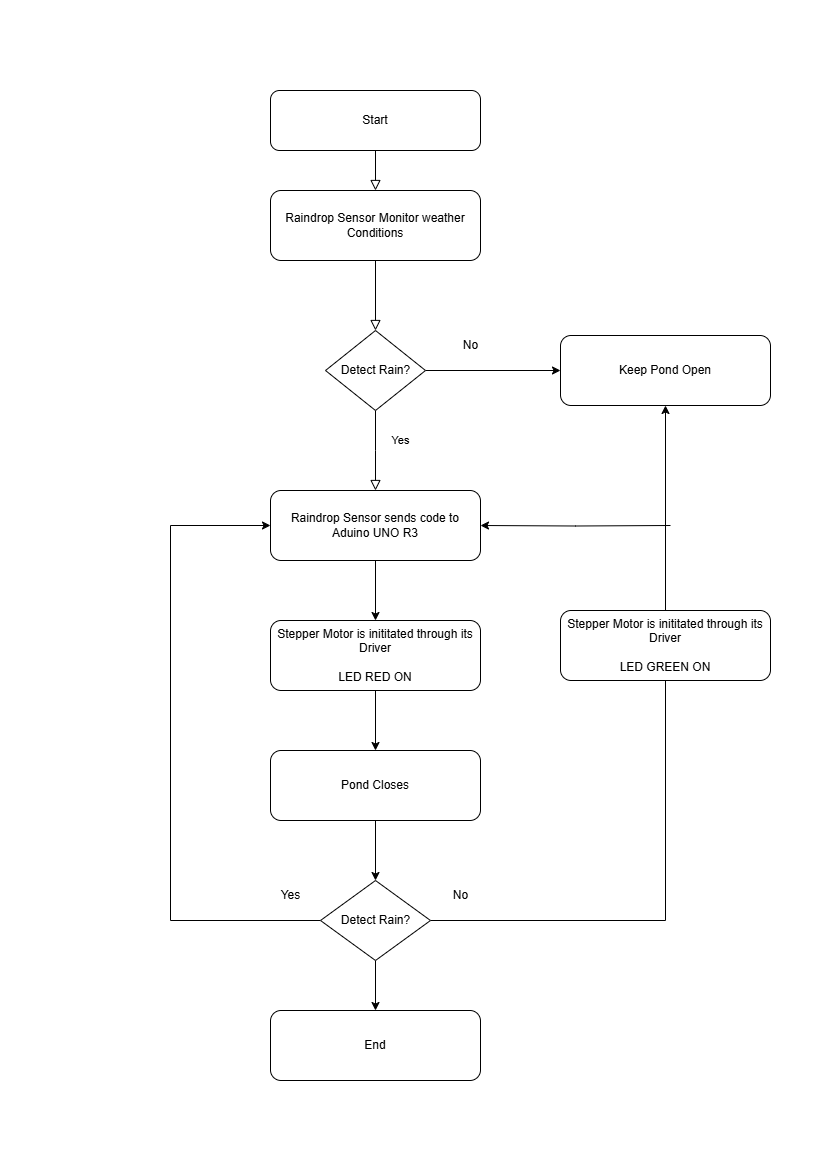

The diagram above was exported from draw.io. Its source (the exported page's mxGraphModel, read from the mxfile embedded in the PNG):
<mxGraphModel dx="1042" dy="527" grid="1" gridSize="10" guides="1" tooltips="1" connect="1" arrows="1" fold="1" page="1" pageScale="1" pageWidth="827" pageHeight="1169" math="0" shadow="0">
  <root>
    <mxCell id="WIyWlLk6GJQsqaUBKTNV-0" />
    <mxCell id="WIyWlLk6GJQsqaUBKTNV-1" parent="WIyWlLk6GJQsqaUBKTNV-0" />
    <mxCell id="WIyWlLk6GJQsqaUBKTNV-2" value="" style="rounded=0;html=1;jettySize=auto;orthogonalLoop=1;fontSize=11;endArrow=block;endFill=0;endSize=8;strokeWidth=1;shadow=0;labelBackgroundColor=none;edgeStyle=orthogonalEdgeStyle;" parent="WIyWlLk6GJQsqaUBKTNV-1" source="s0GLonCtRxwJPNZrVAbm-0" target="WIyWlLk6GJQsqaUBKTNV-6" edge="1">
      <mxGeometry relative="1" as="geometry" />
    </mxCell>
    <mxCell id="WIyWlLk6GJQsqaUBKTNV-3" value="Start" style="rounded=1;whiteSpace=wrap;html=1;fontSize=12;glass=0;strokeWidth=1;shadow=0;" parent="WIyWlLk6GJQsqaUBKTNV-1" vertex="1">
      <mxGeometry x="270" y="90" width="210" height="60" as="geometry" />
    </mxCell>
    <mxCell id="WIyWlLk6GJQsqaUBKTNV-4" value="Yes" style="rounded=0;html=1;jettySize=auto;orthogonalLoop=1;fontSize=11;endArrow=block;endFill=0;endSize=8;strokeWidth=1;shadow=0;labelBackgroundColor=none;edgeStyle=orthogonalEdgeStyle;" parent="WIyWlLk6GJQsqaUBKTNV-1" source="WIyWlLk6GJQsqaUBKTNV-6" edge="1">
      <mxGeometry x="-0.2547" y="25" relative="1" as="geometry">
        <mxPoint as="offset" />
        <mxPoint x="375" y="490" as="targetPoint" />
      </mxGeometry>
    </mxCell>
    <mxCell id="s0GLonCtRxwJPNZrVAbm-20" value="" style="edgeStyle=orthogonalEdgeStyle;rounded=0;orthogonalLoop=1;jettySize=auto;html=1;" parent="WIyWlLk6GJQsqaUBKTNV-1" source="WIyWlLk6GJQsqaUBKTNV-6" target="s0GLonCtRxwJPNZrVAbm-19" edge="1">
      <mxGeometry relative="1" as="geometry" />
    </mxCell>
    <mxCell id="WIyWlLk6GJQsqaUBKTNV-6" value="" style="rhombus;whiteSpace=wrap;html=1;shadow=0;fontFamily=Helvetica;fontSize=12;align=center;strokeWidth=1;spacing=6;spacingTop=-4;" parent="WIyWlLk6GJQsqaUBKTNV-1" vertex="1">
      <mxGeometry x="325" y="330" width="100" height="80" as="geometry" />
    </mxCell>
    <mxCell id="s0GLonCtRxwJPNZrVAbm-1" value="" style="rounded=0;html=1;jettySize=auto;orthogonalLoop=1;fontSize=11;endArrow=block;endFill=0;endSize=8;strokeWidth=1;shadow=0;labelBackgroundColor=none;edgeStyle=orthogonalEdgeStyle;" parent="WIyWlLk6GJQsqaUBKTNV-1" source="WIyWlLk6GJQsqaUBKTNV-3" target="s0GLonCtRxwJPNZrVAbm-0" edge="1">
      <mxGeometry relative="1" as="geometry">
        <mxPoint x="370" y="150" as="sourcePoint" />
        <mxPoint x="370" y="430" as="targetPoint" />
      </mxGeometry>
    </mxCell>
    <mxCell id="s0GLonCtRxwJPNZrVAbm-0" value="Raindrop Sensor Monitor weather Conditions" style="rounded=1;whiteSpace=wrap;html=1;fontSize=12;glass=0;strokeWidth=1;shadow=0;" parent="WIyWlLk6GJQsqaUBKTNV-1" vertex="1">
      <mxGeometry x="270" y="190" width="210" height="70" as="geometry" />
    </mxCell>
    <mxCell id="s0GLonCtRxwJPNZrVAbm-3" value="Detect Rain?" style="text;html=1;align=center;verticalAlign=middle;resizable=0;points=[];autosize=1;strokeColor=none;fillColor=none;" parent="WIyWlLk6GJQsqaUBKTNV-1" vertex="1">
      <mxGeometry x="330" y="355" width="90" height="30" as="geometry" />
    </mxCell>
    <mxCell id="s0GLonCtRxwJPNZrVAbm-11" value="" style="edgeStyle=orthogonalEdgeStyle;rounded=0;orthogonalLoop=1;jettySize=auto;html=1;" parent="WIyWlLk6GJQsqaUBKTNV-1" source="s0GLonCtRxwJPNZrVAbm-5" target="s0GLonCtRxwJPNZrVAbm-6" edge="1">
      <mxGeometry relative="1" as="geometry" />
    </mxCell>
    <mxCell id="s0GLonCtRxwJPNZrVAbm-27" style="edgeStyle=orthogonalEdgeStyle;rounded=0;orthogonalLoop=1;jettySize=auto;html=1;" parent="WIyWlLk6GJQsqaUBKTNV-1" target="s0GLonCtRxwJPNZrVAbm-5" edge="1">
      <mxGeometry relative="1" as="geometry">
        <mxPoint x="670" y="525" as="sourcePoint" />
      </mxGeometry>
    </mxCell>
    <mxCell id="s0GLonCtRxwJPNZrVAbm-5" value="Raindrop Sensor sends code to Aduino UNO R3" style="rounded=1;whiteSpace=wrap;html=1;fontSize=12;glass=0;strokeWidth=1;shadow=0;" parent="WIyWlLk6GJQsqaUBKTNV-1" vertex="1">
      <mxGeometry x="270" y="490" width="210" height="70" as="geometry" />
    </mxCell>
    <mxCell id="s0GLonCtRxwJPNZrVAbm-12" value="" style="edgeStyle=orthogonalEdgeStyle;rounded=0;orthogonalLoop=1;jettySize=auto;html=1;" parent="WIyWlLk6GJQsqaUBKTNV-1" source="s0GLonCtRxwJPNZrVAbm-6" target="s0GLonCtRxwJPNZrVAbm-7" edge="1">
      <mxGeometry relative="1" as="geometry" />
    </mxCell>
    <mxCell id="s0GLonCtRxwJPNZrVAbm-6" value="Stepper Motor is inititated through its Driver&lt;br&gt;&lt;br&gt;LED RED ON" style="rounded=1;whiteSpace=wrap;html=1;fontSize=12;glass=0;strokeWidth=1;shadow=0;" parent="WIyWlLk6GJQsqaUBKTNV-1" vertex="1">
      <mxGeometry x="270" y="620" width="210" height="70" as="geometry" />
    </mxCell>
    <mxCell id="s0GLonCtRxwJPNZrVAbm-14" value="" style="edgeStyle=orthogonalEdgeStyle;rounded=0;orthogonalLoop=1;jettySize=auto;html=1;" parent="WIyWlLk6GJQsqaUBKTNV-1" source="s0GLonCtRxwJPNZrVAbm-7" target="s0GLonCtRxwJPNZrVAbm-8" edge="1">
      <mxGeometry relative="1" as="geometry" />
    </mxCell>
    <mxCell id="s0GLonCtRxwJPNZrVAbm-7" value="Pond Closes" style="rounded=1;whiteSpace=wrap;html=1;fontSize=12;glass=0;strokeWidth=1;shadow=0;" parent="WIyWlLk6GJQsqaUBKTNV-1" vertex="1">
      <mxGeometry x="270" y="750" width="210" height="70" as="geometry" />
    </mxCell>
    <mxCell id="s0GLonCtRxwJPNZrVAbm-22" style="edgeStyle=orthogonalEdgeStyle;rounded=0;orthogonalLoop=1;jettySize=auto;html=1;entryX=0.5;entryY=1;entryDx=0;entryDy=0;" parent="WIyWlLk6GJQsqaUBKTNV-1" source="s0GLonCtRxwJPNZrVAbm-8" target="s0GLonCtRxwJPNZrVAbm-19" edge="1">
      <mxGeometry relative="1" as="geometry" />
    </mxCell>
    <mxCell id="s0GLonCtRxwJPNZrVAbm-30" value="" style="edgeStyle=orthogonalEdgeStyle;rounded=0;orthogonalLoop=1;jettySize=auto;html=1;" parent="WIyWlLk6GJQsqaUBKTNV-1" source="s0GLonCtRxwJPNZrVAbm-8" target="s0GLonCtRxwJPNZrVAbm-29" edge="1">
      <mxGeometry relative="1" as="geometry" />
    </mxCell>
    <mxCell id="wbLa9Y3lBdiZiBi4Bqsb-1" style="edgeStyle=orthogonalEdgeStyle;rounded=0;orthogonalLoop=1;jettySize=auto;html=1;entryX=0;entryY=0.5;entryDx=0;entryDy=0;" edge="1" parent="WIyWlLk6GJQsqaUBKTNV-1" source="s0GLonCtRxwJPNZrVAbm-8" target="s0GLonCtRxwJPNZrVAbm-5">
      <mxGeometry relative="1" as="geometry">
        <mxPoint x="140" y="530" as="targetPoint" />
        <Array as="points">
          <mxPoint x="170" y="920" />
          <mxPoint x="170" y="525" />
        </Array>
      </mxGeometry>
    </mxCell>
    <mxCell id="s0GLonCtRxwJPNZrVAbm-8" value="" style="rhombus;whiteSpace=wrap;html=1;" parent="WIyWlLk6GJQsqaUBKTNV-1" vertex="1">
      <mxGeometry x="320" y="880" width="110" height="80" as="geometry" />
    </mxCell>
    <mxCell id="s0GLonCtRxwJPNZrVAbm-9" value="No" style="text;html=1;align=center;verticalAlign=middle;resizable=0;points=[];autosize=1;strokeColor=none;fillColor=none;" parent="WIyWlLk6GJQsqaUBKTNV-1" vertex="1">
      <mxGeometry x="440" y="880" width="40" height="30" as="geometry" />
    </mxCell>
    <mxCell id="s0GLonCtRxwJPNZrVAbm-10" value="Detect Rain?" style="text;html=1;align=center;verticalAlign=middle;resizable=0;points=[];autosize=1;strokeColor=none;fillColor=none;" parent="WIyWlLk6GJQsqaUBKTNV-1" vertex="1">
      <mxGeometry x="330" y="905" width="90" height="30" as="geometry" />
    </mxCell>
    <mxCell id="s0GLonCtRxwJPNZrVAbm-19" value="Keep Pond Open" style="rounded=1;whiteSpace=wrap;html=1;fontSize=12;glass=0;strokeWidth=1;shadow=0;" parent="WIyWlLk6GJQsqaUBKTNV-1" vertex="1">
      <mxGeometry x="560" y="335" width="210" height="70" as="geometry" />
    </mxCell>
    <mxCell id="s0GLonCtRxwJPNZrVAbm-21" value="No" style="text;html=1;align=center;verticalAlign=middle;resizable=0;points=[];autosize=1;strokeColor=none;fillColor=none;" parent="WIyWlLk6GJQsqaUBKTNV-1" vertex="1">
      <mxGeometry x="450" y="330" width="40" height="30" as="geometry" />
    </mxCell>
    <mxCell id="s0GLonCtRxwJPNZrVAbm-28" value="Yes" style="text;html=1;align=center;verticalAlign=middle;resizable=0;points=[];autosize=1;strokeColor=none;fillColor=none;" parent="WIyWlLk6GJQsqaUBKTNV-1" vertex="1">
      <mxGeometry x="270" y="880" width="40" height="30" as="geometry" />
    </mxCell>
    <mxCell id="s0GLonCtRxwJPNZrVAbm-29" value="End" style="rounded=1;whiteSpace=wrap;html=1;fontSize=12;glass=0;strokeWidth=1;shadow=0;" parent="WIyWlLk6GJQsqaUBKTNV-1" vertex="1">
      <mxGeometry x="270" y="1010" width="210" height="70" as="geometry" />
    </mxCell>
    <mxCell id="s0GLonCtRxwJPNZrVAbm-31" value="Stepper Motor is inititated through its Driver&lt;br&gt;&lt;br&gt;LED GREEN ON" style="rounded=1;whiteSpace=wrap;html=1;fontSize=12;glass=0;strokeWidth=1;shadow=0;" parent="WIyWlLk6GJQsqaUBKTNV-1" vertex="1">
      <mxGeometry x="560" y="610" width="210" height="70" as="geometry" />
    </mxCell>
  </root>
</mxGraphModel>